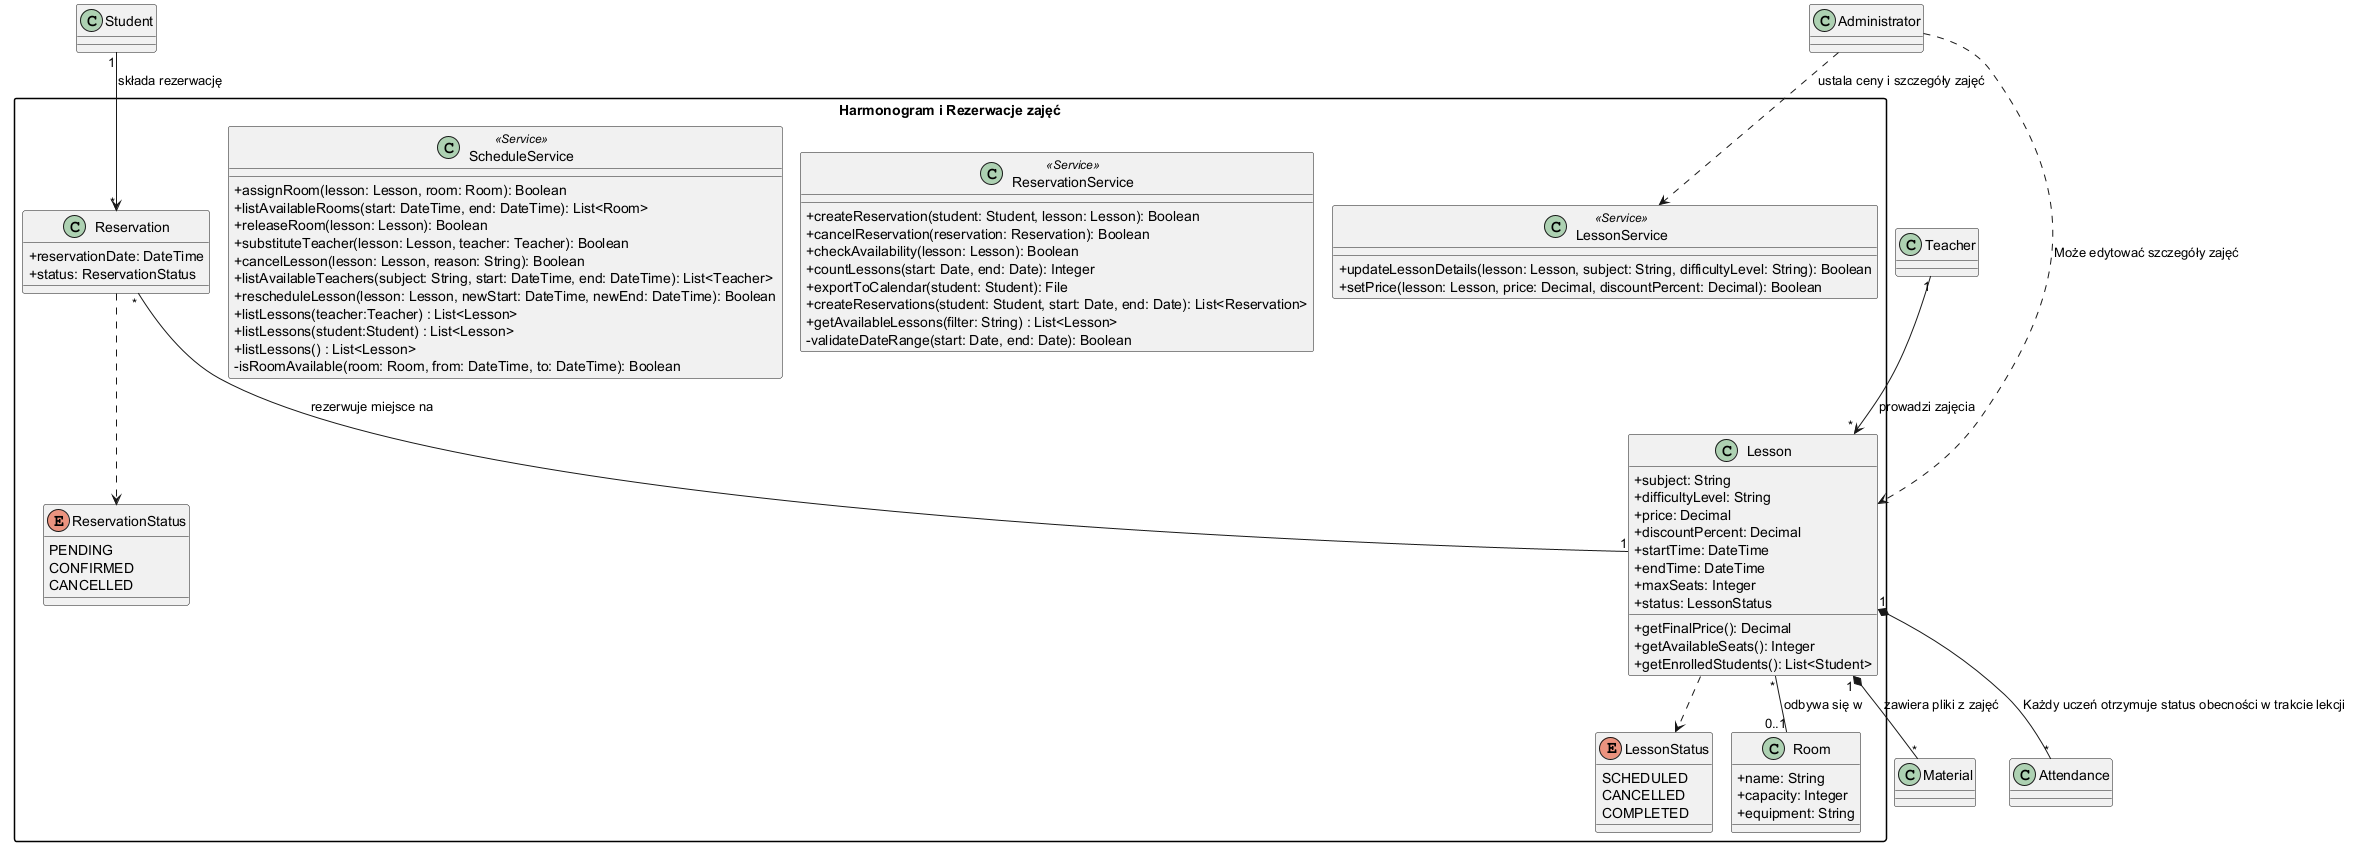

The diagram above was rendered by PlantUML. Its source (embedded in the PNG):
@startuml
!pragma layout smetana
skinparam packageStyle rectangle
skinparam shadowing false
skinparam classAttributeIconSize 0

package "Harmonogram i Rezerwacje zajęć" {

  enum ReservationStatus {
    PENDING
    CONFIRMED
    CANCELLED
  }

  enum LessonStatus {
    SCHEDULED
    CANCELLED
    COMPLETED
  }

  class Lesson {
    ' + id: UUID
    + subject: String
    + difficultyLevel: String
    + price: Decimal
    + discountPercent: Decimal
    + startTime: DateTime
    + endTime: DateTime
    + maxSeats: Integer
    + status: LessonStatus
    + getFinalPrice(): Decimal
    + getAvailableSeats(): Integer
    + getEnrolledStudents(): List<Student>
  }

  class Reservation {
    ' + id: UUID
    + reservationDate: DateTime
    + status: ReservationStatus
  }

  class Room {
    ' + id: UUID
    + name: String
    + capacity: Integer
    + equipment: String
  }

  class ReservationService <<Service>> {
    + createReservation(student: Student, lesson: Lesson): Boolean
    + cancelReservation(reservation: Reservation): Boolean
    + checkAvailability(lesson: Lesson): Boolean
    + countLessons(start: Date, end: Date): Integer
    + exportToCalendar(student: Student): File
    + createReservations(student: Student, start: Date, end: Date): List<Reservation>
    + getAvailableLessons(filter: String) : List<Lesson>
    - validateDateRange(start: Date, end: Date): Boolean
  }

  class ScheduleService <<Service>> {
    + assignRoom(lesson: Lesson, room: Room): Boolean
    + listAvailableRooms(start: DateTime, end: DateTime): List<Room>
    + releaseRoom(lesson: Lesson): Boolean
    + substituteTeacher(lesson: Lesson, teacher: Teacher): Boolean
    + cancelLesson(lesson: Lesson, reason: String): Boolean
    + listAvailableTeachers(subject: String, start: DateTime, end: DateTime): List<Teacher>
    + rescheduleLesson(lesson: Lesson, newStart: DateTime, newEnd: DateTime): Boolean
    + listLessons(teacher:Teacher) : List<Lesson>
    + listLessons(student:Student) : List<Lesson>
    + listLessons() : List<Lesson>
    - isRoomAvailable(room: Room, from: DateTime, to: DateTime): Boolean
  }

  class LessonService <<Service>> {
    + updateLessonDetails(lesson: Lesson, subject: String, difficultyLevel: String): Boolean
    + setPrice(lesson: Lesson, price: Decimal, discountPercent: Decimal): Boolean
  }

  Lesson "*" -- "0..1" Room : odbywa się w >
  Reservation "*" -- "1" Lesson : rezerwuje miejsce na >
  Reservation ..> ReservationStatus
  Lesson ..> LessonStatus
}

' --- RELACJE MIĘDZY PAKIETAMI ---
Student "1" --> "*" Reservation : składa rezerwację >

Teacher "1" --> "*" Lesson : prowadzi zajęcia >

Lesson "1" *-- "*" Material : zawiera pliki z zajęć >
Lesson "1" *-- "*" Attendance : Każdy uczeń otrzymuje status obecności w trakcie lekcji >

Administrator ..> Lesson : Może edytować szczegóły zajęć
Administrator ..> LessonService : ustala ceny i szczegóły zajęć

@enduml